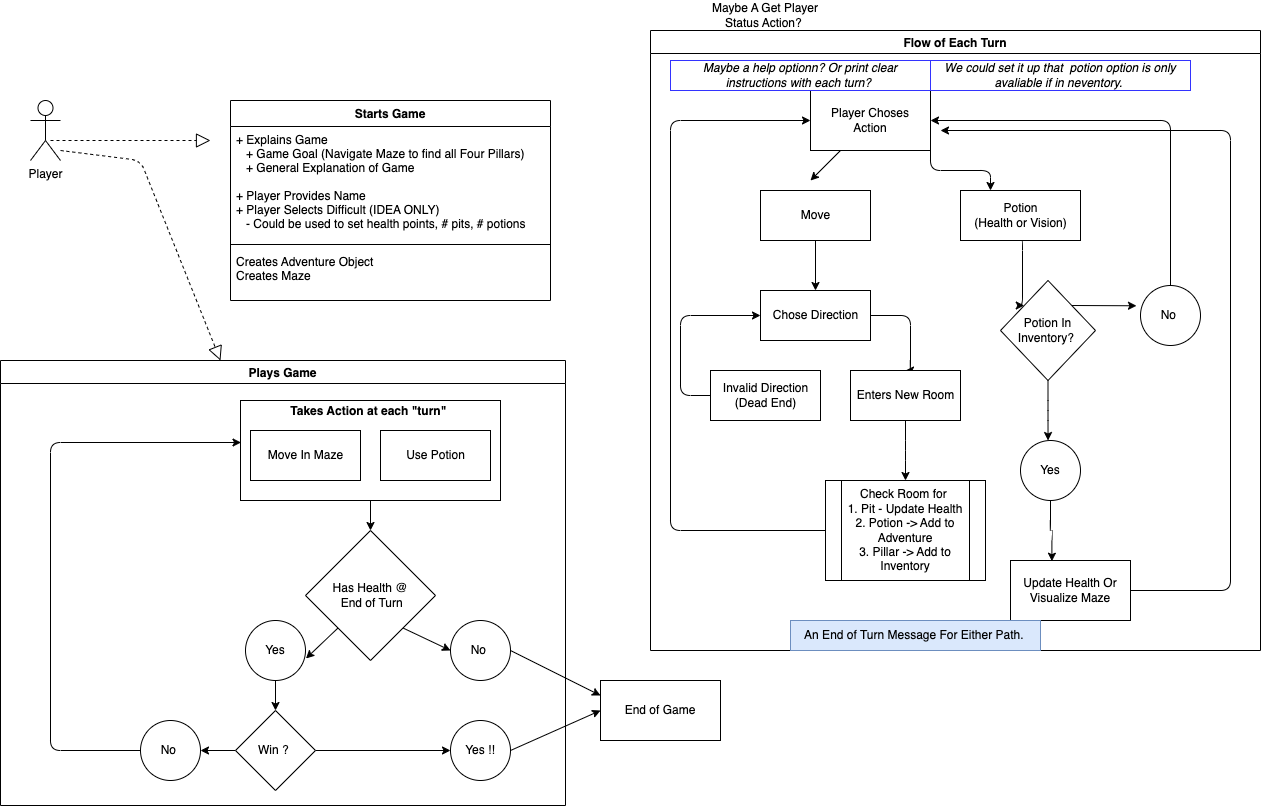

The diagram above was exported from draw.io. Its source (the exported page's mxGraphModel, read from the mxfile embedded in the PNG):
<mxGraphModel dx="1194" dy="679" grid="1" gridSize="10" guides="1" tooltips="1" connect="1" arrows="1" fold="1" page="1" pageScale="1" pageWidth="1400" pageHeight="850" math="0" shadow="0">
  <root>
    <mxCell id="0" />
    <mxCell id="1" parent="0" />
    <mxCell id="2" value="Player" style="shape=umlActor;verticalLabelPosition=bottom;verticalAlign=top;html=1;" parent="1" vertex="1">
      <mxGeometry x="90" y="130" width="30" height="60" as="geometry" />
    </mxCell>
    <mxCell id="4" value="" style="endArrow=block;dashed=1;endFill=0;endSize=12;html=1;" parent="1" edge="1">
      <mxGeometry width="160" relative="1" as="geometry">
        <mxPoint x="110" y="170" as="sourcePoint" />
        <mxPoint x="270" y="170" as="targetPoint" />
      </mxGeometry>
    </mxCell>
    <mxCell id="26" value="Starts Game" style="swimlane;fontStyle=1;align=center;verticalAlign=top;childLayout=stackLayout;horizontal=1;startSize=26;horizontalStack=0;resizeParent=1;resizeParentMax=0;resizeLast=0;collapsible=1;marginBottom=0;" parent="1" vertex="1">
      <mxGeometry x="290" y="130" width="320" height="200" as="geometry" />
    </mxCell>
    <mxCell id="27" value="+ Explains Game&#10;   + Game Goal (Navigate Maze to find all Four Pillars)&#10;   + General Explanation of Game&#10;&#10;+ Player Provides Name&#10;+ Player Selects Difficult (IDEA ONLY) &#10;   - Could be used to set health points, # pits, # potions&#10; " style="text;strokeColor=none;fillColor=none;align=left;verticalAlign=top;spacingLeft=4;spacingRight=4;overflow=hidden;rotatable=0;points=[[0,0.5],[1,0.5]];portConstraint=eastwest;" parent="26" vertex="1">
      <mxGeometry y="26" width="320" height="114" as="geometry" />
    </mxCell>
    <mxCell id="28" value="" style="line;strokeWidth=1;fillColor=none;align=left;verticalAlign=middle;spacingTop=-1;spacingLeft=3;spacingRight=3;rotatable=0;labelPosition=right;points=[];portConstraint=eastwest;strokeColor=inherit;" parent="26" vertex="1">
      <mxGeometry y="140" width="320" height="8" as="geometry" />
    </mxCell>
    <mxCell id="29" value="Creates Adventure Object&#10;Creates Maze " style="text;strokeColor=none;fillColor=none;align=left;verticalAlign=top;spacingLeft=4;spacingRight=4;overflow=hidden;rotatable=0;points=[[0,0.5],[1,0.5]];portConstraint=eastwest;" parent="26" vertex="1">
      <mxGeometry y="148" width="320" height="52" as="geometry" />
    </mxCell>
    <mxCell id="40" value="" style="endArrow=block;dashed=1;endFill=0;endSize=12;html=1;" parent="1" edge="1">
      <mxGeometry width="160" relative="1" as="geometry">
        <mxPoint x="120" y="180" as="sourcePoint" />
        <mxPoint x="280" y="390" as="targetPoint" />
        <Array as="points">
          <mxPoint x="200" y="190" />
        </Array>
      </mxGeometry>
    </mxCell>
    <mxCell id="56" style="edgeStyle=none;html=1;exitX=0.5;exitY=1;exitDx=0;exitDy=0;entryX=0.5;entryY=0;entryDx=0;entryDy=0;" parent="1" source="44" target="48" edge="1">
      <mxGeometry relative="1" as="geometry" />
    </mxCell>
    <mxCell id="44" value="&lt;p style=&quot;margin:0px;margin-top:4px;text-align:center;&quot;&gt;&lt;b&gt;Takes Action at each &quot;turn&quot;&amp;nbsp;&lt;/b&gt;&lt;/p&gt;&lt;p style=&quot;margin:0px;margin-top:4px;text-align:center;&quot;&gt;&lt;br&gt;&lt;/p&gt;" style="verticalAlign=top;align=left;overflow=fill;fontSize=12;fontFamily=Helvetica;html=1;" parent="1" vertex="1">
      <mxGeometry x="300" y="430" width="260" height="100" as="geometry" />
    </mxCell>
    <mxCell id="45" value="Move In Maze" style="html=1;" parent="1" vertex="1">
      <mxGeometry x="310" y="460" width="110" height="50" as="geometry" />
    </mxCell>
    <mxCell id="46" value="Use Potion" style="html=1;" parent="1" vertex="1">
      <mxGeometry x="440" y="460" width="110" height="50" as="geometry" />
    </mxCell>
    <mxCell id="57" style="edgeStyle=none;html=1;exitX=0;exitY=1;exitDx=0;exitDy=0;entryX=1.008;entryY=0.633;entryDx=0;entryDy=0;entryPerimeter=0;" parent="1" source="48" target="51" edge="1">
      <mxGeometry relative="1" as="geometry" />
    </mxCell>
    <mxCell id="60" style="edgeStyle=none;html=1;exitX=1;exitY=1;exitDx=0;exitDy=0;entryX=0;entryY=0.5;entryDx=0;entryDy=0;" parent="1" source="48" target="50" edge="1">
      <mxGeometry relative="1" as="geometry" />
    </mxCell>
    <mxCell id="48" value="Has Health @&lt;br&gt;&amp;nbsp;End of Turn" style="rhombus;whiteSpace=wrap;html=1;" parent="1" vertex="1">
      <mxGeometry x="365" y="560" width="130" height="130" as="geometry" />
    </mxCell>
    <mxCell id="99" style="edgeStyle=none;html=1;exitX=1;exitY=0.5;exitDx=0;exitDy=0;entryX=0;entryY=0.25;entryDx=0;entryDy=0;" parent="1" source="50" target="98" edge="1">
      <mxGeometry relative="1" as="geometry" />
    </mxCell>
    <mxCell id="50" value="No&amp;nbsp;" style="ellipse;whiteSpace=wrap;html=1;aspect=fixed;" parent="1" vertex="1">
      <mxGeometry x="510" y="650" width="60" height="60" as="geometry" />
    </mxCell>
    <mxCell id="58" style="edgeStyle=none;html=1;exitX=0.5;exitY=1;exitDx=0;exitDy=0;entryX=0.5;entryY=0;entryDx=0;entryDy=0;" parent="1" source="51" target="52" edge="1">
      <mxGeometry relative="1" as="geometry" />
    </mxCell>
    <mxCell id="51" value="Yes" style="ellipse;whiteSpace=wrap;html=1;aspect=fixed;" parent="1" vertex="1">
      <mxGeometry x="305" y="650" width="60" height="60" as="geometry" />
    </mxCell>
    <mxCell id="59" style="edgeStyle=none;html=1;exitX=0;exitY=0.5;exitDx=0;exitDy=0;entryX=1;entryY=0.5;entryDx=0;entryDy=0;" parent="1" source="52" target="54" edge="1">
      <mxGeometry relative="1" as="geometry" />
    </mxCell>
    <mxCell id="61" style="edgeStyle=none;html=1;exitX=1;exitY=0.5;exitDx=0;exitDy=0;entryX=0;entryY=0.5;entryDx=0;entryDy=0;" parent="1" source="52" target="53" edge="1">
      <mxGeometry relative="1" as="geometry" />
    </mxCell>
    <mxCell id="52" value="Win ?&amp;nbsp;" style="rhombus;whiteSpace=wrap;html=1;" parent="1" vertex="1">
      <mxGeometry x="295" y="740" width="80" height="80" as="geometry" />
    </mxCell>
    <mxCell id="100" style="edgeStyle=none;html=1;exitX=1;exitY=0.5;exitDx=0;exitDy=0;entryX=0;entryY=0.5;entryDx=0;entryDy=0;" parent="1" source="53" target="98" edge="1">
      <mxGeometry relative="1" as="geometry" />
    </mxCell>
    <mxCell id="53" value="Yes !!" style="ellipse;whiteSpace=wrap;html=1;aspect=fixed;" parent="1" vertex="1">
      <mxGeometry x="510" y="750" width="60" height="60" as="geometry" />
    </mxCell>
    <mxCell id="64" style="edgeStyle=elbowEdgeStyle;html=1;exitX=0;exitY=0.5;exitDx=0;exitDy=0;entryX=0.002;entryY=0.42;entryDx=0;entryDy=0;entryPerimeter=0;" parent="1" source="54" target="44" edge="1">
      <mxGeometry relative="1" as="geometry">
        <Array as="points">
          <mxPoint x="110" y="620" />
        </Array>
      </mxGeometry>
    </mxCell>
    <mxCell id="54" value="No&amp;nbsp;" style="ellipse;whiteSpace=wrap;html=1;aspect=fixed;" parent="1" vertex="1">
      <mxGeometry x="200" y="750" width="60" height="60" as="geometry" />
    </mxCell>
    <mxCell id="62" value="Plays Game" style="swimlane;" parent="1" vertex="1">
      <mxGeometry x="60" y="390" width="565" height="445" as="geometry" />
    </mxCell>
    <mxCell id="81" style="html=1;exitX=0.25;exitY=1;exitDx=0;exitDy=0;" parent="1" source="68" edge="1">
      <mxGeometry relative="1" as="geometry">
        <mxPoint x="870" y="210" as="targetPoint" />
      </mxGeometry>
    </mxCell>
    <mxCell id="88" style="edgeStyle=elbowEdgeStyle;elbow=vertical;html=1;exitX=1;exitY=1;exitDx=0;exitDy=0;entryX=0.25;entryY=0;entryDx=0;entryDy=0;" parent="1" source="68" target="83" edge="1">
      <mxGeometry relative="1" as="geometry" />
    </mxCell>
    <mxCell id="68" value="Player Choses &lt;br&gt;Action" style="rounded=0;whiteSpace=wrap;html=1;" parent="1" vertex="1">
      <mxGeometry x="870" y="120" width="120" height="60" as="geometry" />
    </mxCell>
    <mxCell id="82" style="edgeStyle=none;html=1;exitX=0.5;exitY=1;exitDx=0;exitDy=0;entryX=0.5;entryY=0;entryDx=0;entryDy=0;" parent="1" source="70" target="71" edge="1">
      <mxGeometry relative="1" as="geometry" />
    </mxCell>
    <mxCell id="70" value="Move" style="html=1;" parent="1" vertex="1">
      <mxGeometry x="820" y="220" width="110" height="50" as="geometry" />
    </mxCell>
    <mxCell id="76" style="edgeStyle=elbowEdgeStyle;html=1;exitX=1;exitY=0.5;exitDx=0;exitDy=0;entryX=0.5;entryY=0;entryDx=0;entryDy=0;" parent="1" source="71" target="74" edge="1">
      <mxGeometry relative="1" as="geometry">
        <Array as="points">
          <mxPoint x="970" y="360" />
        </Array>
      </mxGeometry>
    </mxCell>
    <mxCell id="71" value="Chose Direction" style="html=1;" parent="1" vertex="1">
      <mxGeometry x="820" y="320" width="110" height="50" as="geometry" />
    </mxCell>
    <mxCell id="73" style="edgeStyle=elbowEdgeStyle;html=1;exitX=0;exitY=0.5;exitDx=0;exitDy=0;entryX=0;entryY=0.5;entryDx=0;entryDy=0;" parent="1" source="72" target="71" edge="1">
      <mxGeometry relative="1" as="geometry">
        <Array as="points">
          <mxPoint x="740" y="390" />
        </Array>
      </mxGeometry>
    </mxCell>
    <mxCell id="72" value="Invalid Direction &lt;br&gt;(Dead End)" style="html=1;" parent="1" vertex="1">
      <mxGeometry x="770" y="400" width="110" height="50" as="geometry" />
    </mxCell>
    <mxCell id="79" style="edgeStyle=elbowEdgeStyle;html=1;exitX=0.5;exitY=1;exitDx=0;exitDy=0;entryX=0.5;entryY=0;entryDx=0;entryDy=0;" parent="1" source="74" target="78" edge="1">
      <mxGeometry relative="1" as="geometry" />
    </mxCell>
    <mxCell id="74" value="Enters New Room" style="html=1;" parent="1" vertex="1">
      <mxGeometry x="910" y="400" width="110" height="50" as="geometry" />
    </mxCell>
    <mxCell id="80" style="edgeStyle=elbowEdgeStyle;html=1;exitX=0;exitY=0.5;exitDx=0;exitDy=0;entryX=0;entryY=0.5;entryDx=0;entryDy=0;" parent="1" source="78" target="68" edge="1">
      <mxGeometry relative="1" as="geometry">
        <Array as="points">
          <mxPoint x="730" y="370" />
        </Array>
      </mxGeometry>
    </mxCell>
    <mxCell id="78" value="Check Room for&amp;nbsp;&lt;br&gt;1. Pit - Update Health&lt;br&gt;2. Potion -&amp;gt; Add to Adventure&lt;br&gt;3. Pillar -&amp;gt; Add to Inventory" style="shape=process;whiteSpace=wrap;html=1;backgroundOutline=1;" parent="1" vertex="1">
      <mxGeometry x="885" y="510" width="160" height="100" as="geometry" />
    </mxCell>
    <mxCell id="94" style="edgeStyle=elbowEdgeStyle;html=1;exitX=0.5;exitY=1;exitDx=0;exitDy=0;entryX=0;entryY=0;entryDx=0;entryDy=0;" parent="1" source="83" target="84" edge="1">
      <mxGeometry relative="1" as="geometry" />
    </mxCell>
    <mxCell id="83" value="Potion &lt;br&gt;(Health or Vision)" style="html=1;" parent="1" vertex="1">
      <mxGeometry x="1020" y="220" width="120" height="50" as="geometry" />
    </mxCell>
    <mxCell id="86" style="edgeStyle=none;html=1;exitX=1;exitY=0;exitDx=0;exitDy=0;entryX=-0.067;entryY=0.338;entryDx=0;entryDy=0;entryPerimeter=0;" parent="1" source="84" target="85" edge="1">
      <mxGeometry relative="1" as="geometry" />
    </mxCell>
    <mxCell id="89" style="edgeStyle=elbowEdgeStyle;elbow=vertical;html=1;exitX=0.5;exitY=1;exitDx=0;exitDy=0;" parent="1" source="84" edge="1">
      <mxGeometry relative="1" as="geometry">
        <mxPoint x="1107.5384615384614" y="470" as="targetPoint" />
      </mxGeometry>
    </mxCell>
    <mxCell id="84" value="Potion In Inventory?&amp;nbsp;" style="rhombus;whiteSpace=wrap;html=1;" parent="1" vertex="1">
      <mxGeometry x="1060" y="310" width="95" height="100" as="geometry" />
    </mxCell>
    <mxCell id="87" style="edgeStyle=elbowEdgeStyle;html=1;exitX=0.5;exitY=0;exitDx=0;exitDy=0;entryX=1;entryY=0.5;entryDx=0;entryDy=0;elbow=vertical;" parent="1" source="85" target="68" edge="1">
      <mxGeometry relative="1" as="geometry">
        <Array as="points">
          <mxPoint x="1130" y="150" />
        </Array>
      </mxGeometry>
    </mxCell>
    <mxCell id="85" value="No&amp;nbsp;" style="ellipse;whiteSpace=wrap;html=1;aspect=fixed;" parent="1" vertex="1">
      <mxGeometry x="1200" y="315" width="60" height="60" as="geometry" />
    </mxCell>
    <mxCell id="92" style="edgeStyle=elbowEdgeStyle;elbow=vertical;html=1;exitX=0.5;exitY=1;exitDx=0;exitDy=0;entryX=0.345;entryY=0.012;entryDx=0;entryDy=0;entryPerimeter=0;" parent="1" source="90" target="91" edge="1">
      <mxGeometry relative="1" as="geometry" />
    </mxCell>
    <mxCell id="90" value="Yes" style="ellipse;whiteSpace=wrap;html=1;aspect=fixed;" parent="1" vertex="1">
      <mxGeometry x="1080" y="470" width="60" height="60" as="geometry" />
    </mxCell>
    <mxCell id="93" style="edgeStyle=elbowEdgeStyle;html=1;exitX=1;exitY=0.5;exitDx=0;exitDy=0;" parent="1" source="91" edge="1">
      <mxGeometry relative="1" as="geometry">
        <mxPoint x="1000" y="160" as="targetPoint" />
        <Array as="points">
          <mxPoint x="1290" y="330" />
        </Array>
      </mxGeometry>
    </mxCell>
    <mxCell id="91" value="Update Health Or Visualize Maze" style="rounded=0;whiteSpace=wrap;html=1;" parent="1" vertex="1">
      <mxGeometry x="1070" y="590" width="120" height="60" as="geometry" />
    </mxCell>
    <mxCell id="95" value="Flow of Each Turn" style="swimlane;" parent="1" vertex="1">
      <mxGeometry x="710" y="60" width="610" height="620" as="geometry">
        <mxRectangle x="710" y="60" width="140" height="30" as="alternateBounds" />
      </mxGeometry>
    </mxCell>
    <mxCell id="97" value="&lt;i&gt;We could set it up that&amp;nbsp; potion option is only avaliable if in neventory.&amp;nbsp;&lt;/i&gt;" style="text;html=1;strokeColor=#3333FF;fillColor=none;align=center;verticalAlign=middle;whiteSpace=wrap;rounded=0;" parent="95" vertex="1">
      <mxGeometry x="280" y="30" width="260" height="30" as="geometry" />
    </mxCell>
    <mxCell id="101" value="&lt;i&gt;Maybe a help optionn? Or print clear instructions with each turn?&amp;nbsp;&lt;br&gt;&lt;/i&gt;" style="text;html=1;strokeColor=#3333FF;fillColor=none;align=center;verticalAlign=middle;whiteSpace=wrap;rounded=0;" vertex="1" parent="95">
      <mxGeometry x="20" y="30" width="260" height="30" as="geometry" />
    </mxCell>
    <mxCell id="OzDd1xkY4AKlqiL9knXm-102" value="An End of Turn Message For Either Path.&amp;nbsp;" style="text;html=1;align=center;verticalAlign=middle;resizable=0;points=[];autosize=1;strokeColor=#6c8ebf;fillColor=#dae8fc;" vertex="1" parent="95">
      <mxGeometry x="140" y="590" width="250" height="30" as="geometry" />
    </mxCell>
    <mxCell id="98" value="End of Game" style="rounded=0;whiteSpace=wrap;html=1;" parent="1" vertex="1">
      <mxGeometry x="660" y="710" width="120" height="60" as="geometry" />
    </mxCell>
    <mxCell id="APbt_al4raRX-93PObKM-107" value="Maybe A Get Player Status Action?&amp;nbsp;" style="text;html=1;strokeColor=none;fillColor=none;align=center;verticalAlign=middle;whiteSpace=wrap;rounded=0;" vertex="1" parent="1">
      <mxGeometry x="755" y="30" width="140" height="30" as="geometry" />
    </mxCell>
  </root>
</mxGraphModel>